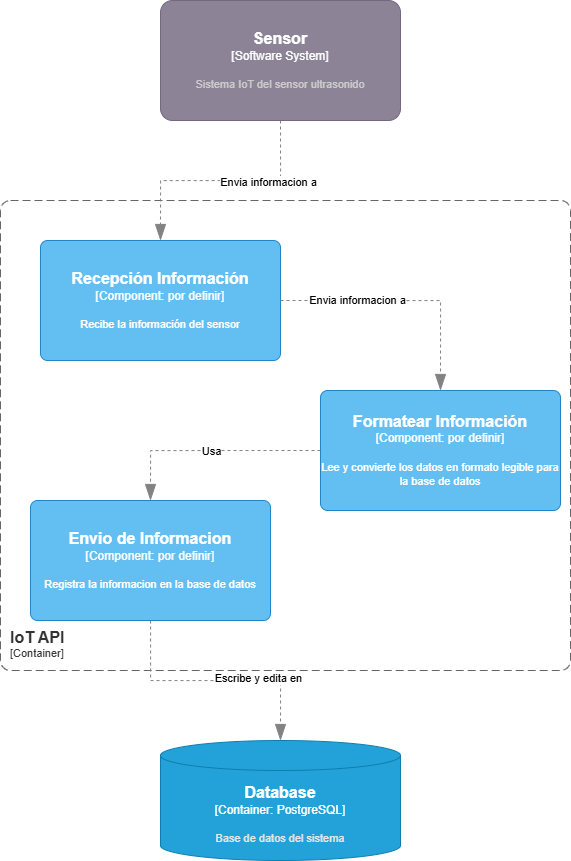

The diagram above was exported from draw.io. Its source (the exported page's mxGraphModel, read from the mxfile embedded in the PNG):
<mxGraphModel dx="726" dy="195" grid="1" gridSize="10" guides="1" tooltips="1" connect="1" arrows="1" fold="1" page="1" pageScale="1" pageWidth="1169" pageHeight="827" math="0" shadow="0">
  <root>
    <mxCell id="0" />
    <mxCell id="1" parent="0" />
    <object placeholders="1" c4Name="IoT API" c4Type="ContainerScopeBoundary" c4Application="Container" label="&lt;font style=&quot;font-size: 16px&quot;&gt;&lt;b&gt;&lt;div style=&quot;text-align: left&quot;&gt;%c4Name%&lt;/div&gt;&lt;/b&gt;&lt;/font&gt;&lt;div style=&quot;text-align: left&quot;&gt;[%c4Application%]&lt;/div&gt;" id="-HmSAkfDCw3HN4iCVKRX-1">
      <mxCell style="rounded=1;fontSize=11;whiteSpace=wrap;html=1;dashed=1;arcSize=20;fillColor=none;strokeColor=#666666;fontColor=#333333;labelBackgroundColor=none;align=left;verticalAlign=bottom;labelBorderColor=none;spacingTop=0;spacing=10;dashPattern=8 4;metaEdit=1;rotatable=0;perimeter=rectanglePerimeter;noLabel=0;labelPadding=0;allowArrows=0;connectable=0;expand=0;recursiveResize=0;editable=1;pointerEvents=0;absoluteArcSize=1;points=[[0.25,0,0],[0.5,0,0],[0.75,0,0],[1,0.25,0],[1,0.5,0],[1,0.75,0],[0.75,1,0],[0.5,1,0],[0.25,1,0],[0,0.75,0],[0,0.5,0],[0,0.25,0]];" parent="1" vertex="1">
        <mxGeometry x="1469" y="1380" width="570" height="470" as="geometry" />
      </mxCell>
    </object>
    <object placeholders="1" c4Name="Database" c4Type="Container" c4Technology="PostgreSQL" c4Description="Base de datos del sistema" label="&lt;font style=&quot;font-size: 16px&quot;&gt;&lt;b&gt;%c4Name%&lt;/b&gt;&lt;/font&gt;&lt;div&gt;[%c4Type%:&amp;nbsp;%c4Technology%]&lt;/div&gt;&lt;br&gt;&lt;div&gt;&lt;font style=&quot;font-size: 11px&quot;&gt;&lt;font color=&quot;#E6E6E6&quot;&gt;%c4Description%&lt;/font&gt;&lt;/div&gt;" id="nqPeqc16Dyu4qbFLxAXG-1">
      <mxCell style="shape=cylinder3;size=15;whiteSpace=wrap;html=1;boundedLbl=1;rounded=0;labelBackgroundColor=none;fillColor=#23A2D9;fontSize=12;fontColor=#ffffff;align=center;strokeColor=#0E7DAD;metaEdit=1;points=[[0.5,0,0],[1,0.25,0],[1,0.5,0],[1,0.75,0],[0.5,1,0],[0,0.75,0],[0,0.5,0],[0,0.25,0]];resizable=0;" parent="1" vertex="1">
        <mxGeometry x="1629" y="1920" width="240" height="120" as="geometry" />
      </mxCell>
    </object>
    <object placeholders="1" c4Name="Recepción Información" c4Type="Component" c4Technology="por definir" c4Description="Recibe la información del sensor" label="&lt;font style=&quot;font-size: 16px&quot;&gt;&lt;b&gt;%c4Name%&lt;/b&gt;&lt;/font&gt;&lt;div&gt;[%c4Type%: %c4Technology%]&lt;/div&gt;&lt;br&gt;&lt;div&gt;&lt;font style=&quot;font-size: 11px&quot;&gt;%c4Description%&lt;/font&gt;&lt;/div&gt;" id="nqPeqc16Dyu4qbFLxAXG-2">
      <mxCell style="rounded=1;whiteSpace=wrap;html=1;labelBackgroundColor=none;fillColor=#63BEF2;fontColor=#ffffff;align=center;arcSize=6;strokeColor=#2086C9;metaEdit=1;resizable=0;points=[[0.25,0,0],[0.5,0,0],[0.75,0,0],[1,0.25,0],[1,0.5,0],[1,0.75,0],[0.75,1,0],[0.5,1,0],[0.25,1,0],[0,0.75,0],[0,0.5,0],[0,0.25,0]];" parent="1" vertex="1">
        <mxGeometry x="1509" y="1420" width="240" height="120" as="geometry" />
      </mxCell>
    </object>
    <object placeholders="1" c4Name="Envio de Informacion" c4Type="Component" c4Technology="por definir" c4Description="Registra la informacion en la base de datos" label="&lt;font style=&quot;font-size: 16px&quot;&gt;&lt;b&gt;%c4Name%&lt;/b&gt;&lt;/font&gt;&lt;div&gt;[%c4Type%: %c4Technology%]&lt;/div&gt;&lt;br&gt;&lt;div&gt;&lt;font style=&quot;font-size: 11px&quot;&gt;%c4Description%&lt;/font&gt;&lt;/div&gt;" id="nqPeqc16Dyu4qbFLxAXG-3">
      <mxCell style="rounded=1;whiteSpace=wrap;html=1;labelBackgroundColor=none;fillColor=#63BEF2;fontColor=#ffffff;align=center;arcSize=6;strokeColor=#2086C9;metaEdit=1;resizable=0;points=[[0.25,0,0],[0.5,0,0],[0.75,0,0],[1,0.25,0],[1,0.5,0],[1,0.75,0],[0.75,1,0],[0.5,1,0],[0.25,1,0],[0,0.75,0],[0,0.5,0],[0,0.25,0]];" parent="1" vertex="1">
        <mxGeometry x="1499" y="1680" width="240" height="120" as="geometry" />
      </mxCell>
    </object>
    <object placeholders="1" c4Type="Relationship" id="KtjXzAgbcx1g7vGCP2bV-1">
      <mxCell style="endArrow=blockThin;html=1;fontSize=10;fontColor=#404040;strokeWidth=1;endFill=1;strokeColor=#828282;elbow=vertical;metaEdit=1;endSize=14;startSize=14;jumpStyle=arc;jumpSize=16;rounded=0;edgeStyle=orthogonalEdgeStyle;entryX=0.5;entryY=0;entryDx=0;entryDy=0;entryPerimeter=0;exitX=0.5;exitY=1;exitDx=0;exitDy=0;exitPerimeter=0;dashed=1;" parent="1" source="n0do3CIbIt3Cx9W8jG4I-1" target="nqPeqc16Dyu4qbFLxAXG-2" edge="1">
        <mxGeometry width="240" relative="1" as="geometry">
          <mxPoint x="1748.8000000000002" y="1289.82" as="sourcePoint" />
          <mxPoint x="1779" y="1420" as="targetPoint" />
          <Array as="points" />
        </mxGeometry>
      </mxCell>
    </object>
    <mxCell id="KtjXzAgbcx1g7vGCP2bV-4" value="Envia informacion a" style="edgeLabel;html=1;align=center;verticalAlign=middle;resizable=0;points=[];" parent="KtjXzAgbcx1g7vGCP2bV-1" connectable="0" vertex="1">
      <mxGeometry x="-0.3898" y="1" relative="1" as="geometry">
        <mxPoint as="offset" />
      </mxGeometry>
    </mxCell>
    <object placeholders="1" c4Type="Relationship" id="KtjXzAgbcx1g7vGCP2bV-3">
      <mxCell style="endArrow=blockThin;html=1;fontSize=10;fontColor=#404040;strokeWidth=1;endFill=1;strokeColor=#828282;elbow=vertical;metaEdit=1;endSize=14;startSize=14;jumpStyle=arc;jumpSize=16;rounded=0;edgeStyle=orthogonalEdgeStyle;entryX=0.5;entryY=0;entryDx=0;entryDy=0;entryPerimeter=0;dashed=1;" parent="1" source="nqPeqc16Dyu4qbFLxAXG-3" target="nqPeqc16Dyu4qbFLxAXG-1" edge="1">
        <mxGeometry width="240" relative="1" as="geometry">
          <mxPoint x="1509" y="1900" as="sourcePoint" />
          <mxPoint x="1749" y="1900" as="targetPoint" />
        </mxGeometry>
      </mxCell>
    </object>
    <mxCell id="KtjXzAgbcx1g7vGCP2bV-6" value="Escribe y edita en" style="edgeLabel;html=1;align=center;verticalAlign=middle;resizable=0;points=[];" parent="KtjXzAgbcx1g7vGCP2bV-3" connectable="0" vertex="1">
      <mxGeometry x="0.3453" y="3" relative="1" as="geometry">
        <mxPoint as="offset" />
      </mxGeometry>
    </mxCell>
    <object placeholders="1" c4Name="Sensor" c4Type="Software System" c4Description="Sistema IoT del sensor ultrasonido" label="&lt;font style=&quot;font-size: 16px&quot;&gt;&lt;b&gt;%c4Name%&lt;/b&gt;&lt;/font&gt;&lt;div&gt;[%c4Type%]&lt;/div&gt;&lt;br&gt;&lt;div&gt;&lt;font style=&quot;font-size: 11px&quot;&gt;&lt;font color=&quot;#cccccc&quot;&gt;%c4Description%&lt;/font&gt;&lt;/div&gt;" id="n0do3CIbIt3Cx9W8jG4I-1">
      <mxCell style="rounded=1;whiteSpace=wrap;html=1;labelBackgroundColor=none;fillColor=#8C8496;fontColor=#ffffff;align=center;arcSize=10;strokeColor=#736782;metaEdit=1;resizable=0;points=[[0.25,0,0],[0.5,0,0],[0.75,0,0],[1,0.25,0],[1,0.5,0],[1,0.75,0],[0.75,1,0],[0.5,1,0],[0.25,1,0],[0,0.75,0],[0,0.5,0],[0,0.25,0]];" parent="1" vertex="1">
        <mxGeometry x="1629" y="1180" width="240" height="120" as="geometry" />
      </mxCell>
    </object>
    <object placeholders="1" c4Name="Formatear Información" c4Type="Component" c4Technology="por definir" c4Description="Lee y convierte los datos en formato legible para la base de datos" label="&lt;font style=&quot;font-size: 16px&quot;&gt;&lt;b&gt;%c4Name%&lt;/b&gt;&lt;/font&gt;&lt;div&gt;[%c4Type%: %c4Technology%]&lt;/div&gt;&lt;br&gt;&lt;div&gt;&lt;font style=&quot;font-size: 11px&quot;&gt;%c4Description%&lt;/font&gt;&lt;/div&gt;" id="yxUPXAEACA6aWSaQB80N-1">
      <mxCell style="rounded=1;whiteSpace=wrap;html=1;labelBackgroundColor=none;fillColor=#63BEF2;fontColor=#ffffff;align=center;arcSize=6;strokeColor=#2086C9;metaEdit=1;resizable=0;points=[[0.25,0,0],[0.5,0,0],[0.75,0,0],[1,0.25,0],[1,0.5,0],[1,0.75,0],[0.75,1,0],[0.5,1,0],[0.25,1,0],[0,0.75,0],[0,0.5,0],[0,0.25,0]];" parent="1" vertex="1">
        <mxGeometry x="1789" y="1570" width="240" height="120" as="geometry" />
      </mxCell>
    </object>
    <object placeholders="1" c4Type="Relationship" id="yxUPXAEACA6aWSaQB80N-2">
      <mxCell style="endArrow=blockThin;html=1;fontSize=10;fontColor=#404040;strokeWidth=1;endFill=1;strokeColor=#828282;elbow=vertical;metaEdit=1;endSize=14;startSize=14;jumpStyle=arc;jumpSize=16;rounded=0;edgeStyle=orthogonalEdgeStyle;entryX=0.5;entryY=0;entryDx=0;entryDy=0;entryPerimeter=0;dashed=1;exitX=1;exitY=0.5;exitDx=0;exitDy=0;exitPerimeter=0;" parent="1" source="nqPeqc16Dyu4qbFLxAXG-2" target="yxUPXAEACA6aWSaQB80N-1" edge="1">
        <mxGeometry width="240" relative="1" as="geometry">
          <mxPoint x="1749" y="1520" as="sourcePoint" />
          <mxPoint x="1739" y="1450" as="targetPoint" />
          <Array as="points" />
        </mxGeometry>
      </mxCell>
    </object>
    <mxCell id="yxUPXAEACA6aWSaQB80N-3" value="Envia informacion a" style="edgeLabel;html=1;align=center;verticalAlign=middle;resizable=0;points=[];" parent="yxUPXAEACA6aWSaQB80N-2" connectable="0" vertex="1">
      <mxGeometry x="-0.3898" y="1" relative="1" as="geometry">
        <mxPoint as="offset" />
      </mxGeometry>
    </mxCell>
    <object placeholders="1" c4Type="Relationship" id="yxUPXAEACA6aWSaQB80N-4">
      <mxCell style="endArrow=blockThin;html=1;fontSize=10;fontColor=#404040;strokeWidth=1;endFill=1;strokeColor=#828282;elbow=vertical;metaEdit=1;endSize=14;startSize=14;jumpStyle=arc;jumpSize=16;rounded=0;edgeStyle=orthogonalEdgeStyle;entryX=0.5;entryY=0;entryDx=0;entryDy=0;entryPerimeter=0;exitX=0;exitY=0.5;exitDx=0;exitDy=0;exitPerimeter=0;dashed=1;" parent="1" source="yxUPXAEACA6aWSaQB80N-1" target="nqPeqc16Dyu4qbFLxAXG-3" edge="1">
        <mxGeometry width="240" relative="1" as="geometry">
          <mxPoint x="1758.5" y="1720" as="sourcePoint" />
          <mxPoint x="1758.5" y="1820" as="targetPoint" />
          <Array as="points" />
        </mxGeometry>
      </mxCell>
    </object>
    <mxCell id="yxUPXAEACA6aWSaQB80N-5" value="Usa" style="edgeLabel;html=1;align=center;verticalAlign=middle;resizable=0;points=[];" parent="yxUPXAEACA6aWSaQB80N-4" connectable="0" vertex="1">
      <mxGeometry x="-0.3898" y="1" relative="1" as="geometry">
        <mxPoint x="-43" y="-1" as="offset" />
      </mxGeometry>
    </mxCell>
  </root>
</mxGraphModel>